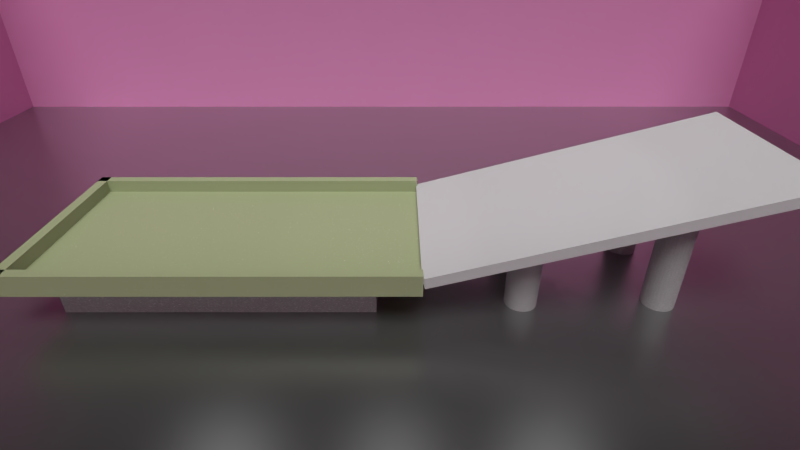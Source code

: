 # Source: ramp_scene.blend  (saved by Blender 2.79.7; exported with 4.5.12 LTS)
import bpy
from mathutils import Matrix  # noqa: F401  (used for matrix-valued properties, if any)

bpy.ops.wm.read_factory_settings(use_empty=True)
scene = bpy.context.scene
scene.name = 'Scene'

# ---- collections
col_collection_1 = bpy.data.collections.new('Collection 1'); scene.collection.children.link(col_collection_1)

# ---- images (referenced by path relative to the original .blend; pixels are not part of the script)
import os
ASSET_DIR = os.environ.get("B2B_ASSET_DIR", "")  # directory of the original .blend (textures are referenced by path, not embedded)
HERE = os.path.dirname(os.path.abspath(__file__))  # packed textures are extracted next to this script under _unpacked/

def load_image(name, relpath, width, height, colorspace="sRGB"):
    """Load a texture the original file referenced (path relative to the .blend, or extracted next to this script)."""
    p = next((c for c in (os.path.join(HERE, relpath), os.path.join(ASSET_DIR, relpath)) if relpath and os.path.exists(c)), "")
    if p:
        img = bpy.data.images.load(p, check_existing=True)
        img.name = name
    else:  # same state as the original file: an image datablock whose file is absent (Cycles renders it pink)
        img = bpy.data.images.new(name, width, height)
        img.source = "FILE"
        img.filepath = "//" + (relpath or name)
    img.colorspace_settings.name = colorspace
    return img
img_plasterwhite0147_1_s_jpg_001 = load_image('PlasterWhite0147_1_S.jpg.001', 'PlasterWhite0147_1_S.jpg', 1024, 1024, 'sRGB')
img_plasterwhite0147_1_s_jpg_000 = load_image('PlasterWhite0147_1_S.jpg.000', 'PlasterWhite0147_1_S.jpg', 1024, 1024, 'sRGB')
img_plasterwhite0147_1_s_jpg_002 = load_image('PlasterWhite0147_1_S.jpg.002', 'PlasterWhite0147_1_S.jpg', 1024, 1024, 'sRGB')
img_plasterwhite0147_1_s_jpg_004 = load_image('PlasterWhite0147_1_S.jpg.004', 'PlasterWhite0147_1_S.jpg', 1024, 1024, 'sRGB')

# ---- materials (node trees are filled in below, after node groups)
mat_material_001 = bpy.data.materials.new('Material.001')
mat_material_001.alpha_threshold = 0.0
mat_material_001.roughness = 0.5
mat_material_002 = bpy.data.materials.new('Material.002')
mat_material_002.alpha_threshold = 0.0
mat_material_002.roughness = 0.5
mat_material_003 = bpy.data.materials.new('Material.003')
mat_material_003.alpha_threshold = 0.0
mat_material_003.roughness = 0.5
mat_smoothmetal = bpy.data.materials.new('SmoothMetal')
mat_smoothmetal.alpha_threshold = 0.0
mat_smoothmetal.preview_render_type = 'CUBE'
mat_smoothmetal.roughness = 0.5
mat_wall = bpy.data.materials.new('Wall')
mat_wall.alpha_threshold = 0.0
mat_wall.roughness = 0.5
mat_material_004 = bpy.data.materials.new('Material.004')
mat_material_004.alpha_threshold = 0.0
mat_material_004.roughness = 0.5
mat_material_005 = bpy.data.materials.new('Material.005')
mat_material_005.alpha_threshold = 0.0
mat_material_005.roughness = 0.5
mat_material_007 = bpy.data.materials.new('Material.007')
mat_material_007.alpha_threshold = 0.0
mat_material_007.roughness = 0.5
mat_material_008 = bpy.data.materials.new('Material.008')
mat_material_008.alpha_threshold = 0.0
mat_material_008.roughness = 0.5
mat_wall_001 = bpy.data.materials.new('Wall.001')
mat_wall_001.alpha_threshold = 0.0
mat_wall_001.roughness = 0.5
mat_wall_002 = bpy.data.materials.new('Wall.002')
mat_wall_002.alpha_threshold = 0.0
mat_wall_002.roughness = 0.5
mat_wall_004 = bpy.data.materials.new('Wall.004')
mat_wall_004.alpha_threshold = 0.0
mat_wall_004.roughness = 0.5

# ---- material node trees
mat_material_001.use_nodes = True; mat_material_001.node_tree.nodes.clear()
_N = mat_material_001.node_tree.nodes; _L = mat_material_001.node_tree.links
n0 = _N.new('ShaderNodeBsdfAnisotropic'); n0.name = 'Glossy BSDF'; n0.location = (-84, 235)
n0.distribution = 'GGX'
n0.inputs[1].default_value = 0.3162
n1 = _N.new('ShaderNodeMixShader'); n1.name = 'Mix Shader'; n1.location = (271, 438)
n1.inputs[0].default_value = 0.191
n2 = _N.new('ShaderNodeBsdfDiffuse'); n2.name = 'Diffuse BSDF'; n2.location = (-87, 411)
n2.inputs[0].default_value = (0.8927, 1.0, 0.579, 1.0)
n2.inputs[1].default_value = 0.567
n3 = _N.new('ShaderNodeTexVoronoi'); n3.name = 'Voronoi Texture'; n3.location = (-182, 753)
n3.inputs[2].default_value = 300.0
n4 = _N.new('ShaderNodeBsdfDiffuse'); n4.name = 'Diffuse BSDF.001'; n4.location = (271, 674)
n5 = _N.new('ShaderNodeOutputMaterial'); n5.name = 'Material Output'; n5.location = (707, 685)
n6 = _N.new('ShaderNodeGamma'); n6.name = 'Gamma'; n6.location = (58, 753)
n6.inputs[1].default_value = 8.0
n7 = _N.new('ShaderNodeDisplacement'); n7.name = 'Displacement'; n7.location = (489, 679)
n7.inputs[1].default_value = 0.0
n7.inputs[2].default_value = 0.1
n8 = _N.new('ShaderNodeMixShader'); n8.name = 'Mix Shader.001'; n8.location = (600, 420)
n9 = _N.new('ShaderNodeTexCoord'); n9.name = 'Texture Coordinate'; n9.location = (-480, 700)
n10 = _N.new('ShaderNodeMath'); n10.name = 'Math'; n10.location = (0, 0)
n10.operation = 'MULTIPLY'
_L.new(n2.outputs[0], n1.inputs[1])
_L.new(n0.outputs[0], n1.inputs[2])
_L.new(n1.outputs[0], n8.inputs[2])
_L.new(n9.outputs[3], n3.inputs[0])
_L.new(n6.outputs[0], n4.inputs[0])
_L.new(n4.outputs[0], n8.inputs[1])
_L.new(n8.outputs[0], n5.inputs[0])
_L.new(n4.outputs[0], n7.inputs[0])
_L.new(n7.outputs[0], n5.inputs[2])
_L.new(n10.outputs[0], n6.inputs[0])
_L.new(n3.outputs[0], n10.inputs[0])
_L.new(n3.outputs[0], n10.inputs[1])
n5.is_active_output = True
mat_material_002.use_nodes = True; mat_material_002.node_tree.nodes.clear()
_N = mat_material_002.node_tree.nodes; _L = mat_material_002.node_tree.links
n0 = _N.new('ShaderNodeGamma'); n0.name = 'Gamma'; n0.location = (159, 600)
n0.inputs[1].default_value = 2.0
n1 = _N.new('ShaderNodeMixShader'); n1.name = 'Mix Shader'; n1.location = (462, 299)
n2 = _N.new('ShaderNodeOutputMaterial'); n2.name = 'Material Output'; n2.location = (654, 409)
n3 = _N.new('ShaderNodeBsdfDiffuse'); n3.name = 'Diffuse BSDF'; n3.location = (164, 225)
n4 = _N.new('ShaderNodeTexVoronoi'); n4.name = 'Voronoi Texture'; n4.location = (-51, 605)
n4.inputs[2].default_value = 100.0
n5 = _N.new('ShaderNodeTexCoord'); n5.name = 'Texture Coordinate'; n5.location = (-249, 611)
n6 = _N.new('ShaderNodeBsdfDiffuse'); n6.name = 'Diffuse BSDF.001'; n6.location = (333, 511)
n7 = _N.new('ShaderNodeDisplacement'); n7.name = 'Displacement'; n7.location = (494, 460)
n7.inputs[1].default_value = 0.0
n7.inputs[2].default_value = 0.1
n8 = _N.new('ShaderNodeMath'); n8.name = 'Math'; n8.location = (0, 0)
n8.operation = 'MULTIPLY'
_L.new(n3.outputs[0], n1.inputs[2])
_L.new(n6.outputs[0], n1.inputs[1])
_L.new(n0.outputs[0], n6.inputs[0])
_L.new(n5.outputs[3], n4.inputs[0])
_L.new(n1.outputs[0], n2.inputs[0])
_L.new(n6.outputs[0], n7.inputs[0])
_L.new(n7.outputs[0], n2.inputs[2])
_L.new(n8.outputs[0], n0.inputs[0])
_L.new(n4.outputs[0], n8.inputs[0])
_L.new(n4.outputs[0], n8.inputs[1])
n2.is_active_output = True
mat_material_003.use_nodes = True; mat_material_003.node_tree.nodes.clear()
_N = mat_material_003.node_tree.nodes; _L = mat_material_003.node_tree.links
n0 = _N.new('ShaderNodeOutputMaterial'); n0.name = 'Material Output'; n0.location = (300, 300)
n1 = _N.new('ShaderNodeMixShader'); n1.name = 'Mix Shader'; n1.location = (149, 416)
n1.inputs[0].default_value = 0.8091
n2 = _N.new('ShaderNodeBsdfDiffuse'); n2.name = 'Diffuse BSDF'; n2.location = (-84, 241)
n3 = _N.new('ShaderNodeBsdfGlass'); n3.name = 'Glass BSDF'; n3.location = (-123, 540)
n3.distribution = 'GGX'
n3.inputs[2].default_value = 1.45
_L.new(n3.outputs[0], n1.inputs[1])
_L.new(n2.outputs[0], n1.inputs[2])
_L.new(n1.outputs[0], n0.inputs[0])
n0.is_active_output = True
mat_smoothmetal.use_nodes = True; mat_smoothmetal.node_tree.nodes.clear()
_N = mat_smoothmetal.node_tree.nodes; _L = mat_smoothmetal.node_tree.links
n0 = _N.new('ShaderNodeOutputMaterial'); n0.name = 'Material Output'; n0.location = (-741, 57)
n1 = _N.new('ShaderNodeMixShader'); n1.name = 'Mix Shader'; n1.location = (-990, 51)
n2 = _N.new('ShaderNodeLayerWeight'); n2.name = 'Layer Weight'; n2.location = (-1385, 274)
n3 = _N.new('ShaderNodeMath'); n3.name = 'Math'; n3.location = (-1192, 229)
n3.operation = 'MULTIPLY'
n3.inputs[1].default_value = 0.9
n4 = _N.new('ShaderNodeBsdfAnisotropic'); n4.name = 'Glossy BSDF'; n4.location = (-1196, -108)
n4.distribution = 'BECKMANN'
n4.inputs[1].default_value = 0.3162
n5 = _N.new('ShaderNodeBsdfDiffuse'); n5.name = 'Diffuse BSDF'; n5.location = (-1198, 45)
n5.inputs[0].default_value = (0.09062, 0.09062, 0.09062, 1.0)
_L.new(n1.outputs[0], n0.inputs[0])
_L.new(n2.outputs[1], n3.inputs[0])
_L.new(n3.outputs[0], n1.inputs[0])
_L.new(n4.outputs[0], n1.inputs[2])
_L.new(n5.outputs[0], n1.inputs[1])
n0.is_active_output = True
mat_wall.use_nodes = True; mat_wall.node_tree.nodes.clear()
_N = mat_wall.node_tree.nodes; _L = mat_wall.node_tree.links
n0 = _N.new('ShaderNodeOutputMaterial'); n0.name = 'Material Output'; n0.location = (376, 300)
n1 = _N.new('ShaderNodeMixShader'); n1.name = 'Mix Shader'; n1.location = (190, 308)
n1.inputs[0].default_value = 0.9
n2 = _N.new('ShaderNodeBsdfAnisotropic'); n2.name = 'Glossy BSDF'; n2.location = (-74, 387)
n2.distribution = 'GGX'
n2.inputs[1].default_value = 0.5477
n3 = _N.new('ShaderNodeBsdfDiffuse'); n3.name = 'Diffuse BSDF'; n3.location = (-33, 194)
n4 = _N.new('ShaderNodeMix'); n4.name = 'Mix'; n4.location = (189, 148)
n4.data_type = 'RGBA'
n4.blend_type = 'MULTIPLY'
n4.inputs[0].default_value = 0.2
n5 = _N.new('ShaderNodeTexCoord'); n5.name = 'Texture Coordinate'; n5.location = (-670, 240)
n6 = _N.new('ShaderNodeMix'); n6.name = 'Mix.001'; n6.location = (-253, 211)
n6.data_type = 'RGBA'
n6.inputs[7].default_value = (0.6396, 0.5558, 0.1414, 1.0)
n7 = _N.new('ShaderNodeTexImage'); n7.name = 'Image Texture'; n7.location = (-473, 248)
n7.width = 140
n7.image = img_plasterwhite0147_1_s_jpg_001
n8 = _N.new('ShaderNodeDisplacement'); n8.name = 'Displacement'; n8.location = (283, 224)
n8.inputs[1].default_value = 0.0
n8.inputs[2].default_value = 0.1
_L.new(n1.outputs[0], n0.inputs[0])
_L.new(n3.outputs[0], n1.inputs[2])
_L.new(n2.outputs[0], n1.inputs[1])
_L.new(n7.outputs[0], n6.inputs[6])
_L.new(n5.outputs[0], n7.inputs[0])
_L.new(n3.outputs[0], n4.inputs[6])
_L.new(n6.outputs[2], n3.inputs[0])
_L.new(n4.outputs[2], n8.inputs[0])
_L.new(n8.outputs[0], n0.inputs[2])
n0.is_active_output = True
mat_material_004.use_nodes = True; mat_material_004.node_tree.nodes.clear()
_N = mat_material_004.node_tree.nodes; _L = mat_material_004.node_tree.links
n0 = _N.new('ShaderNodeGamma'); n0.name = 'Gamma'; n0.location = (159, 600)
n0.inputs[1].default_value = 2.0
n1 = _N.new('ShaderNodeBsdfDiffuse'); n1.name = 'Diffuse BSDF.001'; n1.location = (333, 511)
n2 = _N.new('ShaderNodeMixShader'); n2.name = 'Mix Shader'; n2.location = (462, 299)
n3 = _N.new('ShaderNodeOutputMaterial'); n3.name = 'Material Output'; n3.location = (654, 409)
n4 = _N.new('ShaderNodeBsdfDiffuse'); n4.name = 'Diffuse BSDF'; n4.location = (164, 225)
n5 = _N.new('ShaderNodeTexVoronoi'); n5.name = 'Voronoi Texture'; n5.location = (-51, 605)
n5.inputs[2].default_value = 100.0
n6 = _N.new('ShaderNodeTexCoord'); n6.name = 'Texture Coordinate'; n6.location = (-249, 611)
n7 = _N.new('ShaderNodeDisplacement'); n7.name = 'Displacement'; n7.location = (494, 460)
n7.inputs[1].default_value = 0.0
n7.inputs[2].default_value = 0.1
n8 = _N.new('ShaderNodeMath'); n8.name = 'Math'; n8.location = (0, 0)
n8.operation = 'MULTIPLY'
_L.new(n4.outputs[0], n2.inputs[2])
_L.new(n1.outputs[0], n2.inputs[1])
_L.new(n0.outputs[0], n1.inputs[0])
_L.new(n6.outputs[3], n5.inputs[0])
_L.new(n2.outputs[0], n3.inputs[0])
_L.new(n1.outputs[0], n7.inputs[0])
_L.new(n7.outputs[0], n3.inputs[2])
_L.new(n8.outputs[0], n0.inputs[0])
_L.new(n5.outputs[0], n8.inputs[0])
_L.new(n5.outputs[0], n8.inputs[1])
n3.is_active_output = True
mat_material_005.use_nodes = True; mat_material_005.node_tree.nodes.clear()
_N = mat_material_005.node_tree.nodes; _L = mat_material_005.node_tree.links
n0 = _N.new('ShaderNodeGamma'); n0.name = 'Gamma'; n0.location = (159, 600)
n0.inputs[1].default_value = 2.0
n1 = _N.new('ShaderNodeBsdfDiffuse'); n1.name = 'Diffuse BSDF.001'; n1.location = (333, 511)
n2 = _N.new('ShaderNodeMixShader'); n2.name = 'Mix Shader'; n2.location = (462, 299)
n3 = _N.new('ShaderNodeOutputMaterial'); n3.name = 'Material Output'; n3.location = (654, 409)
n4 = _N.new('ShaderNodeBsdfDiffuse'); n4.name = 'Diffuse BSDF'; n4.location = (164, 225)
n5 = _N.new('ShaderNodeTexVoronoi'); n5.name = 'Voronoi Texture'; n5.location = (-51, 605)
n5.inputs[2].default_value = 100.0
n6 = _N.new('ShaderNodeTexCoord'); n6.name = 'Texture Coordinate'; n6.location = (-249, 611)
n7 = _N.new('ShaderNodeDisplacement'); n7.name = 'Displacement'; n7.location = (494, 460)
n7.inputs[1].default_value = 0.0
n7.inputs[2].default_value = 0.1
n8 = _N.new('ShaderNodeMath'); n8.name = 'Math'; n8.location = (0, 0)
n8.operation = 'MULTIPLY'
_L.new(n4.outputs[0], n2.inputs[2])
_L.new(n1.outputs[0], n2.inputs[1])
_L.new(n0.outputs[0], n1.inputs[0])
_L.new(n6.outputs[3], n5.inputs[0])
_L.new(n2.outputs[0], n3.inputs[0])
_L.new(n1.outputs[0], n7.inputs[0])
_L.new(n7.outputs[0], n3.inputs[2])
_L.new(n8.outputs[0], n0.inputs[0])
_L.new(n5.outputs[0], n8.inputs[0])
_L.new(n5.outputs[0], n8.inputs[1])
n3.is_active_output = True
mat_material_007.use_nodes = True; mat_material_007.node_tree.nodes.clear()
_N = mat_material_007.node_tree.nodes; _L = mat_material_007.node_tree.links
n0 = _N.new('ShaderNodeBsdfAnisotropic'); n0.name = 'Glossy BSDF'; n0.location = (-84, 235)
n0.distribution = 'GGX'
n0.inputs[1].default_value = 0.3162
n1 = _N.new('ShaderNodeTexCoord'); n1.name = 'Texture Coordinate'; n1.location = (-432, 784)
n2 = _N.new('ShaderNodeMixShader'); n2.name = 'Mix Shader'; n2.location = (271, 438)
n2.inputs[0].default_value = 0.191
n3 = _N.new('ShaderNodeBsdfDiffuse'); n3.name = 'Diffuse BSDF'; n3.location = (-87, 411)
n3.inputs[0].default_value = (0.8927, 1.0, 0.579, 1.0)
n3.inputs[1].default_value = 0.567
n4 = _N.new('ShaderNodeTexVoronoi'); n4.name = 'Voronoi Texture'; n4.location = (-182, 753)
n4.inputs[2].default_value = 300.0
n5 = _N.new('ShaderNodeMixShader'); n5.name = 'Mix Shader.001'; n5.location = (515, 619)
n6 = _N.new('ShaderNodeBsdfDiffuse'); n6.name = 'Diffuse BSDF.001'; n6.location = (271, 674)
n7 = _N.new('ShaderNodeOutputMaterial'); n7.name = 'Material Output'; n7.location = (707, 685)
n8 = _N.new('ShaderNodeGamma'); n8.name = 'Gamma'; n8.location = (58, 753)
n8.inputs[1].default_value = 8.0
n9 = _N.new('ShaderNodeDisplacement'); n9.name = 'Displacement'; n9.location = (489, 679)
n9.inputs[1].default_value = 0.0
n9.inputs[2].default_value = 0.1
n10 = _N.new('ShaderNodeMath'); n10.name = 'Math'; n10.location = (0, 0)
n10.operation = 'MULTIPLY'
_L.new(n3.outputs[0], n2.inputs[1])
_L.new(n0.outputs[0], n2.inputs[2])
_L.new(n2.outputs[0], n5.inputs[2])
_L.new(n1.outputs[3], n4.inputs[0])
_L.new(n8.outputs[0], n6.inputs[0])
_L.new(n6.outputs[0], n5.inputs[1])
_L.new(n5.outputs[0], n7.inputs[0])
_L.new(n6.outputs[0], n9.inputs[0])
_L.new(n9.outputs[0], n7.inputs[2])
_L.new(n10.outputs[0], n8.inputs[0])
_L.new(n4.outputs[0], n10.inputs[0])
_L.new(n4.outputs[0], n10.inputs[1])
n7.is_active_output = True
mat_material_008.use_nodes = True; mat_material_008.node_tree.nodes.clear()
_N = mat_material_008.node_tree.nodes; _L = mat_material_008.node_tree.links
n0 = _N.new('ShaderNodeBsdfAnisotropic'); n0.name = 'Glossy BSDF'; n0.location = (-84, 235)
n0.distribution = 'GGX'
n0.inputs[1].default_value = 0.3162
n1 = _N.new('ShaderNodeTexCoord'); n1.name = 'Texture Coordinate'; n1.location = (-432, 784)
n2 = _N.new('ShaderNodeMixShader'); n2.name = 'Mix Shader'; n2.location = (271, 438)
n2.inputs[0].default_value = 0.191
n3 = _N.new('ShaderNodeBsdfDiffuse'); n3.name = 'Diffuse BSDF'; n3.location = (-87, 411)
n3.inputs[0].default_value = (0.8927, 1.0, 0.579, 1.0)
n3.inputs[1].default_value = 0.567
n4 = _N.new('ShaderNodeTexVoronoi'); n4.name = 'Voronoi Texture'; n4.location = (-182, 753)
n4.inputs[2].default_value = 300.0
n5 = _N.new('ShaderNodeMixShader'); n5.name = 'Mix Shader.001'; n5.location = (515, 619)
n6 = _N.new('ShaderNodeBsdfDiffuse'); n6.name = 'Diffuse BSDF.001'; n6.location = (271, 674)
n7 = _N.new('ShaderNodeOutputMaterial'); n7.name = 'Material Output'; n7.location = (707, 685)
n8 = _N.new('ShaderNodeGamma'); n8.name = 'Gamma'; n8.location = (58, 753)
n8.inputs[1].default_value = 8.0
n9 = _N.new('ShaderNodeDisplacement'); n9.name = 'Displacement'; n9.location = (489, 679)
n9.inputs[1].default_value = 0.0
n9.inputs[2].default_value = 0.1
n10 = _N.new('ShaderNodeMath'); n10.name = 'Math'; n10.location = (0, 0)
n10.operation = 'MULTIPLY'
_L.new(n3.outputs[0], n2.inputs[1])
_L.new(n0.outputs[0], n2.inputs[2])
_L.new(n2.outputs[0], n5.inputs[2])
_L.new(n1.outputs[3], n4.inputs[0])
_L.new(n8.outputs[0], n6.inputs[0])
_L.new(n6.outputs[0], n5.inputs[1])
_L.new(n5.outputs[0], n7.inputs[0])
_L.new(n6.outputs[0], n9.inputs[0])
_L.new(n9.outputs[0], n7.inputs[2])
_L.new(n10.outputs[0], n8.inputs[0])
_L.new(n4.outputs[0], n10.inputs[0])
_L.new(n4.outputs[0], n10.inputs[1])
n7.is_active_output = True
mat_wall_001.use_nodes = True; mat_wall_001.node_tree.nodes.clear()
_N = mat_wall_001.node_tree.nodes; _L = mat_wall_001.node_tree.links
n0 = _N.new('ShaderNodeOutputMaterial'); n0.name = 'Material Output'; n0.location = (376, 300)
n1 = _N.new('ShaderNodeMixShader'); n1.name = 'Mix Shader'; n1.location = (190, 308)
n1.inputs[0].default_value = 0.9
n2 = _N.new('ShaderNodeBsdfAnisotropic'); n2.name = 'Glossy BSDF'; n2.location = (-74, 387)
n2.distribution = 'GGX'
n2.inputs[1].default_value = 0.5477
n3 = _N.new('ShaderNodeBsdfDiffuse'); n3.name = 'Diffuse BSDF'; n3.location = (-33, 194)
n4 = _N.new('ShaderNodeMix'); n4.name = 'Mix'; n4.location = (189, 148)
n4.data_type = 'RGBA'
n4.blend_type = 'MULTIPLY'
n4.inputs[0].default_value = 0.2
n5 = _N.new('ShaderNodeTexCoord'); n5.name = 'Texture Coordinate'; n5.location = (-670, 240)
n6 = _N.new('ShaderNodeMix'); n6.name = 'Mix.001'; n6.location = (-253, 211)
n6.data_type = 'RGBA'
n6.inputs[7].default_value = (0.6396, 0.5558, 0.1414, 1.0)
n7 = _N.new('ShaderNodeTexImage'); n7.name = 'Image Texture'; n7.location = (-473, 248)
n7.width = 140
n7.image = img_plasterwhite0147_1_s_jpg_000
n8 = _N.new('ShaderNodeDisplacement'); n8.name = 'Displacement'; n8.location = (283, 224)
n8.inputs[1].default_value = 0.0
n8.inputs[2].default_value = 0.1
_L.new(n1.outputs[0], n0.inputs[0])
_L.new(n3.outputs[0], n1.inputs[2])
_L.new(n2.outputs[0], n1.inputs[1])
_L.new(n7.outputs[0], n6.inputs[6])
_L.new(n5.outputs[0], n7.inputs[0])
_L.new(n3.outputs[0], n4.inputs[6])
_L.new(n6.outputs[2], n3.inputs[0])
_L.new(n4.outputs[2], n8.inputs[0])
_L.new(n8.outputs[0], n0.inputs[2])
n0.is_active_output = True
mat_wall_002.use_nodes = True; mat_wall_002.node_tree.nodes.clear()
_N = mat_wall_002.node_tree.nodes; _L = mat_wall_002.node_tree.links
n0 = _N.new('ShaderNodeOutputMaterial'); n0.name = 'Material Output'; n0.location = (376, 300)
n1 = _N.new('ShaderNodeMixShader'); n1.name = 'Mix Shader'; n1.location = (190, 308)
n1.inputs[0].default_value = 0.9
n2 = _N.new('ShaderNodeBsdfAnisotropic'); n2.name = 'Glossy BSDF'; n2.location = (-74, 387)
n2.distribution = 'GGX'
n2.inputs[1].default_value = 0.5477
n3 = _N.new('ShaderNodeBsdfDiffuse'); n3.name = 'Diffuse BSDF'; n3.location = (-33, 194)
n4 = _N.new('ShaderNodeMix'); n4.name = 'Mix'; n4.location = (189, 148)
n4.data_type = 'RGBA'
n4.blend_type = 'MULTIPLY'
n4.inputs[0].default_value = 0.2
n5 = _N.new('ShaderNodeTexCoord'); n5.name = 'Texture Coordinate'; n5.location = (-670, 240)
n6 = _N.new('ShaderNodeMix'); n6.name = 'Mix.001'; n6.location = (-253, 211)
n6.data_type = 'RGBA'
n6.inputs[7].default_value = (0.6396, 0.5558, 0.1414, 1.0)
n7 = _N.new('ShaderNodeTexImage'); n7.name = 'Image Texture'; n7.location = (-473, 248)
n7.width = 140
n7.image = img_plasterwhite0147_1_s_jpg_002
n8 = _N.new('ShaderNodeDisplacement'); n8.name = 'Displacement'; n8.location = (283, 224)
n8.inputs[1].default_value = 0.0
n8.inputs[2].default_value = 0.1
_L.new(n1.outputs[0], n0.inputs[0])
_L.new(n3.outputs[0], n1.inputs[2])
_L.new(n2.outputs[0], n1.inputs[1])
_L.new(n7.outputs[0], n6.inputs[6])
_L.new(n5.outputs[0], n7.inputs[0])
_L.new(n3.outputs[0], n4.inputs[6])
_L.new(n6.outputs[2], n3.inputs[0])
_L.new(n4.outputs[2], n8.inputs[0])
_L.new(n8.outputs[0], n0.inputs[2])
n0.is_active_output = True
mat_wall_004.use_nodes = True; mat_wall_004.node_tree.nodes.clear()
_N = mat_wall_004.node_tree.nodes; _L = mat_wall_004.node_tree.links
n0 = _N.new('ShaderNodeOutputMaterial'); n0.name = 'Material Output'; n0.location = (376, 300)
n1 = _N.new('ShaderNodeMixShader'); n1.name = 'Mix Shader'; n1.location = (190, 308)
n1.inputs[0].default_value = 0.9
n2 = _N.new('ShaderNodeBsdfAnisotropic'); n2.name = 'Glossy BSDF'; n2.location = (-74, 387)
n2.distribution = 'GGX'
n2.inputs[1].default_value = 0.5477
n3 = _N.new('ShaderNodeBsdfDiffuse'); n3.name = 'Diffuse BSDF'; n3.location = (-33, 194)
n4 = _N.new('ShaderNodeMix'); n4.name = 'Mix'; n4.location = (189, 148)
n4.data_type = 'RGBA'
n4.blend_type = 'MULTIPLY'
n4.inputs[0].default_value = 0.2
n5 = _N.new('ShaderNodeTexCoord'); n5.name = 'Texture Coordinate'; n5.location = (-670, 240)
n6 = _N.new('ShaderNodeMix'); n6.name = 'Mix.001'; n6.location = (-253, 211)
n6.data_type = 'RGBA'
n6.inputs[7].default_value = (0.6396, 0.5558, 0.1414, 1.0)
n7 = _N.new('ShaderNodeTexImage'); n7.name = 'Image Texture'; n7.location = (-473, 248)
n7.width = 140
n7.image = img_plasterwhite0147_1_s_jpg_004
n8 = _N.new('ShaderNodeDisplacement'); n8.name = 'Displacement'; n8.location = (283, 224)
n8.inputs[1].default_value = 0.0
n8.inputs[2].default_value = 0.1
_L.new(n1.outputs[0], n0.inputs[0])
_L.new(n3.outputs[0], n1.inputs[2])
_L.new(n2.outputs[0], n1.inputs[1])
_L.new(n7.outputs[0], n6.inputs[6])
_L.new(n5.outputs[0], n7.inputs[0])
_L.new(n3.outputs[0], n4.inputs[6])
_L.new(n6.outputs[2], n3.inputs[0])
_L.new(n4.outputs[2], n8.inputs[0])
_L.new(n8.outputs[0], n0.inputs[2])
n0.is_active_output = True

# ---- world
world_world = bpy.data.worlds.new('World'); scene.world = world_world
world_world.color = (0.05088, 0.05088, 0.05088)
world_world.use_sun_shadow = False
world_world.sun_shadow_jitter_overblur = 0.0
world_world.cycles.sampling_method = 'NONE'
world_world.cycles.sample_map_resolution = 256

# ---- cameras
cam_camera = bpy.data.cameras.new('Camera')
cam_camera.clip_end = 300.0
cam_camera.lens = 20.85
cam_camera.sensor_width = 32.0
cam_camera.sensor_height = 18.0
cam_camera.ortho_scale = 7.314
cam_camera.lens_unit = 'FOV'
cam_camera.dof.focus_distance = 0.0

# ---- lights
light_lamp_1 = bpy.data.lights.new('lamp.1', 'SPOT')
light_lamp_1.transmission_factor = 0.0
light_lamp_1.energy = 2000.0
light_lamp_1.shadow_buffer_clip_start = 0.5
light_lamp_1.shadow_soft_size = 0.3
light_lamp_1.shadow_maximum_resolution = 0.006
light_lamp_1.use_absolute_resolution = True
light_lamp_1.spot_size = 1.571
light_sun = bpy.data.lights.new('Sun', 'SUN')
light_sun.transmission_factor = 0.0
light_sun.angle = 0.5829
light_sun.energy = 2.0
light_sun.shadow_buffer_clip_start = 0.5
light_sun.shadow_soft_size = 0.3
light_sun.shadow_cascade_max_distance = 1000.0
light_sun_002 = bpy.data.lights.new('Sun.002', 'SPOT')
light_sun_002.transmission_factor = 0.0
light_sun_002.energy = 2000.0
light_sun_002.shadow_buffer_clip_start = 0.5
light_sun_002.shadow_soft_size = 0.3
light_sun_002.shadow_maximum_resolution = 0.006
light_sun_002.use_absolute_resolution = True
light_sun_002.spot_size = 1.571
light_sun_003 = bpy.data.lights.new('Sun.003', 'SPOT')
light_sun_003.transmission_factor = 0.0
light_sun_003.energy = 2000.0
light_sun_003.shadow_buffer_clip_start = 0.5
light_sun_003.shadow_soft_size = 0.3
light_sun_003.shadow_maximum_resolution = 0.006
light_sun_003.use_absolute_resolution = True
light_sun_003.spot_size = 1.571
light_sun_003.cycles.use_multiple_importance_sampling = False

# ---- meshes
me_cube_010 = bpy.data.meshes.new('Cube.010')
me_cube_010.from_pydata([(-1.0, -1.0, -1.0), (-1.0, -1.0, 1.0), (-1.0, 1.0, -1.0), (-1.0, 1.0, 1.0), (1.0, -1.0, -1.0), (1.0, -1.0, 1.0), (1.0, 1.0, -1.0), (1.0, 1.0, 1.0)], [], [(0, 1, 3, 2), (2, 3, 7, 6), (6, 7, 5, 4), (4, 5, 1, 0), (2, 6, 4, 0), (7, 3, 1, 5)])
me_cube_010.materials.append(mat_material_001)
me_cube_010.use_remesh_preserve_volume = False
me_cube_010.use_remesh_preserve_attributes = False
me_cube_010.use_mirror_vertex_groups = False
me_cube_010.update()
me_cylinder = bpy.data.meshes.new('Cylinder')
me_cylinder.from_pydata([(0.0, 1.0, -1.0), (0.0, 1.0, 1.0), (0.1951, 0.9808, -1.0), (0.1951, 0.9808, 1.0), (0.3827, 0.9239, -1.0), (0.3827, 0.9239, 1.0), (0.5556, 0.8315, -1.0), (0.5556, 0.8315, 1.0), (0.7071, 0.7071, -1.0), (0.7071, 0.7071, 1.0), (0.8315, 0.5556, -1.0), (0.8315, 0.5556, 1.0), (0.9239, 0.3827, -1.0), (0.9239, 0.3827, 1.0), (0.9808, 0.1951, -1.0), (0.9808, 0.1951, 1.0), (1.0, 7.55e-08, -1.0), (1.0, 7.55e-08, 1.0), (0.9808, -0.1951, -1.0), (0.9808, -0.1951, 1.0), (0.9239, -0.3827, -1.0), (0.9239, -0.3827, 1.0), (0.8315, -0.5556, -1.0), (0.8315, -0.5556, 1.0), (0.7071, -0.7071, -1.0), (0.7071, -0.7071, 1.0), (0.5556, -0.8315, -1.0), (0.5556, -0.8315, 1.0), (0.3827, -0.9239, -1.0), (0.3827, -0.9239, 1.0), (0.1951, -0.9808, -1.0), (0.1951, -0.9808, 1.0), (-3.258e-07, -1.0, -1.0), (-3.258e-07, -1.0, 1.0), (-0.1951, -0.9808, -1.0), (-0.1951, -0.9808, 1.0), (-0.3827, -0.9239, -1.0), (-0.3827, -0.9239, 1.0), (-0.5556, -0.8315, -1.0), (-0.5556, -0.8315, 1.0), (-0.7071, -0.7071, -1.0), (-0.7071, -0.7071, 1.0), (-0.8315, -0.5556, -1.0), (-0.8315, -0.5556, 1.0), (-0.9239, -0.3827, -1.0), (-0.9239, -0.3827, 1.0), (-0.9808, -0.1951, -1.0), (-0.9808, -0.1951, 1.0), (-1.0, 9.656e-07, -1.0), (-1.0, 9.656e-07, 1.0), (-0.9808, 0.1951, -1.0), (-0.9808, 0.1951, 1.0), (-0.9239, 0.3827, -1.0), (-0.9239, 0.3827, 1.0), (-0.8315, 0.5556, -1.0), (-0.8315, 0.5556, 1.0), (-0.7071, 0.7071, -1.0), (-0.7071, 0.7071, 1.0), (-0.5556, 0.8315, -1.0), (-0.5556, 0.8315, 1.0), (-0.3827, 0.9239, -1.0), (-0.3827, 0.9239, 1.0), (-0.1951, 0.9808, -1.0), (-0.1951, 0.9808, 1.0)], [], [(0, 1, 3, 2), (2, 3, 5, 4), (4, 5, 7, 6), (6, 7, 9, 8), (8, 9, 11, 10), (10, 11, 13, 12), (12, 13, 15, 14), (14, 15, 17, 16), (16, 17, 19, 18), (18, 19, 21, 20), (20, 21, 23, 22), (22, 23, 25, 24), (24, 25, 27, 26), (26, 27, 29, 28), (28, 29, 31, 30), (30, 31, 33, 32), (32, 33, 35, 34), (34, 35, 37, 36), (36, 37, 39, 38), (38, 39, 41, 40), (40, 41, 43, 42), (42, 43, 45, 44), (44, 45, 47, 46), (46, 47, 49, 48), (48, 49, 51, 50), (50, 51, 53, 52), (52, 53, 55, 54), (54, 55, 57, 56), (56, 57, 59, 58), (58, 59, 61, 60), (3, 1, 63, 61, 59, 57, 55, 53, 51, 49, 47, 45, 43, 41, 39, 37, 35, 33, 31, 29, 27, 25, 23, 21, 19, 17, 15, 13, 11, 9, 7, 5), (60, 61, 63, 62), (62, 63, 1, 0), (0, 2, 4, 6, 8, 10, 12, 14, 16, 18, 20, 22, 24, 26, 28, 30, 32, 34, 36, 38, 40, 42, 44, 46, 48, 50, 52, 54, 56, 58, 60, 62)])
me_cylinder.materials.append(mat_material_002)
me_cylinder.use_remesh_preserve_volume = False
me_cylinder.use_remesh_preserve_attributes = False
me_cylinder.use_mirror_vertex_groups = False
me_cylinder.update()
me_cube_004 = bpy.data.meshes.new('Cube.004')
me_cube_004.from_pydata([(-1.0, -1.0, -1.0), (-1.0, -1.0, 1.0), (-1.0, 1.0, -1.0), (-1.0, 1.0, 1.0), (1.0, -1.0, -1.0), (1.0, -1.0, 1.0), (1.0, 1.0, -1.0), (1.0, 1.0, 1.0)], [], [(0, 1, 3, 2), (2, 3, 7, 6), (6, 7, 5, 4), (4, 5, 1, 0), (2, 6, 4, 0), (7, 3, 1, 5)])
me_cube_004.materials.append(mat_material_003)
me_cube_004.use_remesh_preserve_volume = False
me_cube_004.use_remesh_preserve_attributes = False
me_cube_004.use_mirror_vertex_groups = False
me_cube_004.update()
me_cube_002 = bpy.data.meshes.new('Cube.002')
me_cube_002.from_pydata([(-1.0, -1.0, -1.0), (-1.0, -1.0, 1.0), (-1.0, 1.0, -1.0), (-1.0, 1.0, 1.0), (1.0, -1.0, -1.0), (1.0, -1.0, 1.0), (1.0, 1.0, -1.0), (1.0, 1.0, 1.0)], [], [(0, 1, 3, 2), (2, 3, 7, 6), (6, 7, 5, 4), (4, 5, 1, 0), (2, 6, 4, 0), (7, 3, 1, 5)])
me_cube_002.materials.append(mat_material_002)
me_cube_002.use_remesh_preserve_volume = False
me_cube_002.use_remesh_preserve_attributes = False
me_cube_002.use_mirror_vertex_groups = False
me_cube_002.update()
me_cube = bpy.data.meshes.new('Cube')
me_cube.from_pydata([(-1.0, -1.0, -1.0), (-1.0, -1.0, 1.0), (-1.0, 1.0, -1.0), (-1.0, 1.0, 1.0), (1.0, -1.0, -1.0), (1.0, -1.0, 1.0), (1.0, 1.0, -1.0), (1.0, 1.0, 1.0)], [], [(0, 1, 3, 2), (2, 3, 7, 6), (6, 7, 5, 4), (4, 5, 1, 0), (2, 6, 4, 0), (7, 3, 1, 5)])
me_cube.materials.append(mat_material_001)
me_cube.use_remesh_preserve_volume = False
me_cube.use_remesh_preserve_attributes = False
me_cube.use_mirror_vertex_groups = False
me_cube.update()
me_cube_003 = bpy.data.meshes.new('Cube.003')
me_cube_003.from_pydata([(-1.0, -1.0, -1.0), (-1.0, -1.0, 1.0), (-1.0, 1.0, -1.0), (-1.0, 1.0, 1.0), (1.0, -1.0, -1.0), (1.0, -1.0, 1.0), (1.0, 1.0, -1.0), (1.0, 1.0, 1.0)], [], [(0, 1, 3, 2), (2, 3, 7, 6), (6, 7, 5, 4), (4, 5, 1, 0), (2, 6, 4, 0), (7, 3, 1, 5)])
me_cube_003.use_remesh_preserve_volume = False
me_cube_003.use_remesh_preserve_attributes = False
me_cube_003.use_mirror_vertex_groups = False
me_cube_003.update()
me_plane_004 = bpy.data.meshes.new('Plane.004')
me_plane_004.from_pydata([(-1.0, -1.0, 0.0), (1.0, -1.0, 0.0), (-1.0, 1.0, 0.0), (1.0, 1.0, 0.0)], [], [(0, 1, 3, 2)])
me_plane_004.materials.append(mat_smoothmetal)
me_plane_004.use_remesh_preserve_volume = False
me_plane_004.use_remesh_preserve_attributes = False
me_plane_004.use_mirror_vertex_groups = False
me_plane_004.update()
me_plane_001 = bpy.data.meshes.new('Plane.001')
me_plane_001.from_pydata([(-1.0, -1.0, 0.0), (1.0, -1.0, 0.0), (-1.0, 1.0, 0.0), (1.0, 1.0, 0.0)], [], [(0, 1, 3, 2)])
me_plane_001.materials.append(mat_wall)
me_plane_001.use_remesh_preserve_volume = False
me_plane_001.use_remesh_preserve_attributes = False
me_plane_001.use_mirror_vertex_groups = False
me_plane_001.update()
me_cylinder_001 = bpy.data.meshes.new('Cylinder.001')
me_cylinder_001.from_pydata([(0.0, 1.0, -1.0), (0.0, 1.0, 1.0), (0.1951, 0.9808, -1.0), (0.1951, 0.9808, 1.0), (0.3827, 0.9239, -1.0), (0.3827, 0.9239, 1.0), (0.5556, 0.8315, -1.0), (0.5556, 0.8315, 1.0), (0.7071, 0.7071, -1.0), (0.7071, 0.7071, 1.0), (0.8315, 0.5556, -1.0), (0.8315, 0.5556, 1.0), (0.9239, 0.3827, -1.0), (0.9239, 0.3827, 1.0), (0.9808, 0.1951, -1.0), (0.9808, 0.1951, 1.0), (1.0, 7.55e-08, -1.0), (1.0, 7.55e-08, 1.0), (0.9808, -0.1951, -1.0), (0.9808, -0.1951, 1.0), (0.9239, -0.3827, -1.0), (0.9239, -0.3827, 1.0), (0.8315, -0.5556, -1.0), (0.8315, -0.5556, 1.0), (0.7071, -0.7071, -1.0), (0.7071, -0.7071, 1.0), (0.5556, -0.8315, -1.0), (0.5556, -0.8315, 1.0), (0.3827, -0.9239, -1.0), (0.3827, -0.9239, 1.0), (0.1951, -0.9808, -1.0), (0.1951, -0.9808, 1.0), (-3.258e-07, -1.0, -1.0), (-3.258e-07, -1.0, 1.0), (-0.1951, -0.9808, -1.0), (-0.1951, -0.9808, 1.0), (-0.3827, -0.9239, -1.0), (-0.3827, -0.9239, 1.0), (-0.5556, -0.8315, -1.0), (-0.5556, -0.8315, 1.0), (-0.7071, -0.7071, -1.0), (-0.7071, -0.7071, 1.0), (-0.8315, -0.5556, -1.0), (-0.8315, -0.5556, 1.0), (-0.9239, -0.3827, -1.0), (-0.9239, -0.3827, 1.0), (-0.9808, -0.1951, -1.0), (-0.9808, -0.1951, 1.0), (-1.0, 9.656e-07, -1.0), (-1.0, 9.656e-07, 1.0), (-0.9808, 0.1951, -1.0), (-0.9808, 0.1951, 1.0), (-0.9239, 0.3827, -1.0), (-0.9239, 0.3827, 1.0), (-0.8315, 0.5556, -1.0), (-0.8315, 0.5556, 1.0), (-0.7071, 0.7071, -1.0), (-0.7071, 0.7071, 1.0), (-0.5556, 0.8315, -1.0), (-0.5556, 0.8315, 1.0), (-0.3827, 0.9239, -1.0), (-0.3827, 0.9239, 1.0), (-0.1951, 0.9808, -1.0), (-0.1951, 0.9808, 1.0)], [], [(0, 1, 3, 2), (2, 3, 5, 4), (4, 5, 7, 6), (6, 7, 9, 8), (8, 9, 11, 10), (10, 11, 13, 12), (12, 13, 15, 14), (14, 15, 17, 16), (16, 17, 19, 18), (18, 19, 21, 20), (20, 21, 23, 22), (22, 23, 25, 24), (24, 25, 27, 26), (26, 27, 29, 28), (28, 29, 31, 30), (30, 31, 33, 32), (32, 33, 35, 34), (34, 35, 37, 36), (36, 37, 39, 38), (38, 39, 41, 40), (40, 41, 43, 42), (42, 43, 45, 44), (44, 45, 47, 46), (46, 47, 49, 48), (48, 49, 51, 50), (50, 51, 53, 52), (52, 53, 55, 54), (54, 55, 57, 56), (56, 57, 59, 58), (58, 59, 61, 60), (3, 1, 63, 61, 59, 57, 55, 53, 51, 49, 47, 45, 43, 41, 39, 37, 35, 33, 31, 29, 27, 25, 23, 21, 19, 17, 15, 13, 11, 9, 7, 5), (60, 61, 63, 62), (62, 63, 1, 0), (0, 2, 4, 6, 8, 10, 12, 14, 16, 18, 20, 22, 24, 26, 28, 30, 32, 34, 36, 38, 40, 42, 44, 46, 48, 50, 52, 54, 56, 58, 60, 62)])
me_cylinder_001.materials.append(mat_material_002)
me_cylinder_001.use_remesh_preserve_volume = False
me_cylinder_001.use_remesh_preserve_attributes = False
me_cylinder_001.use_mirror_vertex_groups = False
me_cylinder_001.update()
me_cylinder_005 = bpy.data.meshes.new('Cylinder.005')
me_cylinder_005.from_pydata([(0.0, 1.0, -1.0), (0.0, 1.0, 1.0), (0.1951, 0.9808, -1.0), (0.1951, 0.9808, 1.0), (0.3827, 0.9239, -1.0), (0.3827, 0.9239, 1.0), (0.5556, 0.8315, -1.0), (0.5556, 0.8315, 1.0), (0.7071, 0.7071, -1.0), (0.7071, 0.7071, 1.0), (0.8315, 0.5556, -1.0), (0.8315, 0.5556, 1.0), (0.9239, 0.3827, -1.0), (0.9239, 0.3827, 1.0), (0.9808, 0.1951, -1.0), (0.9808, 0.1951, 1.0), (1.0, 7.55e-08, -1.0), (1.0, 7.55e-08, 1.0), (0.9808, -0.1951, -1.0), (0.9808, -0.1951, 1.0), (0.9239, -0.3827, -1.0), (0.9239, -0.3827, 1.0), (0.8315, -0.5556, -1.0), (0.8315, -0.5556, 1.0), (0.7071, -0.7071, -1.0), (0.7071, -0.7071, 1.0), (0.5556, -0.8315, -1.0), (0.5556, -0.8315, 1.0), (0.3827, -0.9239, -1.0), (0.3827, -0.9239, 1.0), (0.1951, -0.9808, -1.0), (0.1951, -0.9808, 1.0), (-3.258e-07, -1.0, -1.0), (-3.258e-07, -1.0, 1.0), (-0.1951, -0.9808, -1.0), (-0.1951, -0.9808, 1.0), (-0.3827, -0.9239, -1.0), (-0.3827, -0.9239, 1.0), (-0.5556, -0.8315, -1.0), (-0.5556, -0.8315, 1.0), (-0.7071, -0.7071, -1.0), (-0.7071, -0.7071, 1.0), (-0.8315, -0.5556, -1.0), (-0.8315, -0.5556, 1.0), (-0.9239, -0.3827, -1.0), (-0.9239, -0.3827, 1.0), (-0.9808, -0.1951, -1.0), (-0.9808, -0.1951, 1.0), (-1.0, 9.656e-07, -1.0), (-1.0, 9.656e-07, 1.0), (-0.9808, 0.1951, -1.0), (-0.9808, 0.1951, 1.0), (-0.9239, 0.3827, -1.0), (-0.9239, 0.3827, 1.0), (-0.8315, 0.5556, -1.0), (-0.8315, 0.5556, 1.0), (-0.7071, 0.7071, -1.0), (-0.7071, 0.7071, 1.0), (-0.5556, 0.8315, -1.0), (-0.5556, 0.8315, 1.0), (-0.3827, 0.9239, -1.0), (-0.3827, 0.9239, 1.0), (-0.1951, 0.9808, -1.0), (-0.1951, 0.9808, 1.0)], [], [(0, 1, 3, 2), (2, 3, 5, 4), (4, 5, 7, 6), (6, 7, 9, 8), (8, 9, 11, 10), (10, 11, 13, 12), (12, 13, 15, 14), (14, 15, 17, 16), (16, 17, 19, 18), (18, 19, 21, 20), (20, 21, 23, 22), (22, 23, 25, 24), (24, 25, 27, 26), (26, 27, 29, 28), (28, 29, 31, 30), (30, 31, 33, 32), (32, 33, 35, 34), (34, 35, 37, 36), (36, 37, 39, 38), (38, 39, 41, 40), (40, 41, 43, 42), (42, 43, 45, 44), (44, 45, 47, 46), (46, 47, 49, 48), (48, 49, 51, 50), (50, 51, 53, 52), (52, 53, 55, 54), (54, 55, 57, 56), (56, 57, 59, 58), (58, 59, 61, 60), (3, 1, 63, 61, 59, 57, 55, 53, 51, 49, 47, 45, 43, 41, 39, 37, 35, 33, 31, 29, 27, 25, 23, 21, 19, 17, 15, 13, 11, 9, 7, 5), (60, 61, 63, 62), (62, 63, 1, 0), (0, 2, 4, 6, 8, 10, 12, 14, 16, 18, 20, 22, 24, 26, 28, 30, 32, 34, 36, 38, 40, 42, 44, 46, 48, 50, 52, 54, 56, 58, 60, 62)])
me_cylinder_005.materials.append(mat_material_004)
me_cylinder_005.use_remesh_preserve_volume = False
me_cylinder_005.use_remesh_preserve_attributes = False
me_cylinder_005.use_mirror_vertex_groups = False
me_cylinder_005.update()
me_cylinder_006 = bpy.data.meshes.new('Cylinder.006')
me_cylinder_006.from_pydata([(0.0, 1.0, -1.0), (0.0, 1.0, 1.0), (0.1951, 0.9808, -1.0), (0.1951, 0.9808, 1.0), (0.3827, 0.9239, -1.0), (0.3827, 0.9239, 1.0), (0.5556, 0.8315, -1.0), (0.5556, 0.8315, 1.0), (0.7071, 0.7071, -1.0), (0.7071, 0.7071, 1.0), (0.8315, 0.5556, -1.0), (0.8315, 0.5556, 1.0), (0.9239, 0.3827, -1.0), (0.9239, 0.3827, 1.0), (0.9808, 0.1951, -1.0), (0.9808, 0.1951, 1.0), (1.0, 7.55e-08, -1.0), (1.0, 7.55e-08, 1.0), (0.9808, -0.1951, -1.0), (0.9808, -0.1951, 1.0), (0.9239, -0.3827, -1.0), (0.9239, -0.3827, 1.0), (0.8315, -0.5556, -1.0), (0.8315, -0.5556, 1.0), (0.7071, -0.7071, -1.0), (0.7071, -0.7071, 1.0), (0.5556, -0.8315, -1.0), (0.5556, -0.8315, 1.0), (0.3827, -0.9239, -1.0), (0.3827, -0.9239, 1.0), (0.1951, -0.9808, -1.0), (0.1951, -0.9808, 1.0), (-3.258e-07, -1.0, -1.0), (-3.258e-07, -1.0, 1.0), (-0.1951, -0.9808, -1.0), (-0.1951, -0.9808, 1.0), (-0.3827, -0.9239, -1.0), (-0.3827, -0.9239, 1.0), (-0.5556, -0.8315, -1.0), (-0.5556, -0.8315, 1.0), (-0.7071, -0.7071, -1.0), (-0.7071, -0.7071, 1.0), (-0.8315, -0.5556, -1.0), (-0.8315, -0.5556, 1.0), (-0.9239, -0.3827, -1.0), (-0.9239, -0.3827, 1.0), (-0.9808, -0.1951, -1.0), (-0.9808, -0.1951, 1.0), (-1.0, 9.656e-07, -1.0), (-1.0, 9.656e-07, 1.0), (-0.9808, 0.1951, -1.0), (-0.9808, 0.1951, 1.0), (-0.9239, 0.3827, -1.0), (-0.9239, 0.3827, 1.0), (-0.8315, 0.5556, -1.0), (-0.8315, 0.5556, 1.0), (-0.7071, 0.7071, -1.0), (-0.7071, 0.7071, 1.0), (-0.5556, 0.8315, -1.0), (-0.5556, 0.8315, 1.0), (-0.3827, 0.9239, -1.0), (-0.3827, 0.9239, 1.0), (-0.1951, 0.9808, -1.0), (-0.1951, 0.9808, 1.0)], [], [(0, 1, 3, 2), (2, 3, 5, 4), (4, 5, 7, 6), (6, 7, 9, 8), (8, 9, 11, 10), (10, 11, 13, 12), (12, 13, 15, 14), (14, 15, 17, 16), (16, 17, 19, 18), (18, 19, 21, 20), (20, 21, 23, 22), (22, 23, 25, 24), (24, 25, 27, 26), (26, 27, 29, 28), (28, 29, 31, 30), (30, 31, 33, 32), (32, 33, 35, 34), (34, 35, 37, 36), (36, 37, 39, 38), (38, 39, 41, 40), (40, 41, 43, 42), (42, 43, 45, 44), (44, 45, 47, 46), (46, 47, 49, 48), (48, 49, 51, 50), (50, 51, 53, 52), (52, 53, 55, 54), (54, 55, 57, 56), (56, 57, 59, 58), (58, 59, 61, 60), (3, 1, 63, 61, 59, 57, 55, 53, 51, 49, 47, 45, 43, 41, 39, 37, 35, 33, 31, 29, 27, 25, 23, 21, 19, 17, 15, 13, 11, 9, 7, 5), (60, 61, 63, 62), (62, 63, 1, 0), (0, 2, 4, 6, 8, 10, 12, 14, 16, 18, 20, 22, 24, 26, 28, 30, 32, 34, 36, 38, 40, 42, 44, 46, 48, 50, 52, 54, 56, 58, 60, 62)])
me_cylinder_006.materials.append(mat_material_005)
me_cylinder_006.use_remesh_preserve_volume = False
me_cylinder_006.use_remesh_preserve_attributes = False
me_cylinder_006.use_mirror_vertex_groups = False
me_cylinder_006.update()
me_cube_007 = bpy.data.meshes.new('Cube.007')
me_cube_007.from_pydata([(-1.0, -1.0, -1.0), (-1.0, -1.0, 1.0), (-1.0, 1.0, -1.0), (-1.0, 1.0, 1.0), (1.0, -1.0, -1.0), (1.0, -1.0, 1.0), (1.0, 1.0, -1.0), (1.0, 1.0, 1.0)], [], [(0, 1, 3, 2), (2, 3, 7, 6), (6, 7, 5, 4), (4, 5, 1, 0), (2, 6, 4, 0), (7, 3, 1, 5)])
me_cube_007.materials.append(mat_material_007)
me_cube_007.use_remesh_preserve_volume = False
me_cube_007.use_remesh_preserve_attributes = False
me_cube_007.use_mirror_vertex_groups = False
me_cube_007.update()
me_cube_009 = bpy.data.meshes.new('Cube.009')
me_cube_009.from_pydata([(-1.0, -1.0, -1.0), (-1.0, -1.0, 1.0), (-1.0, 1.0, -1.0), (-1.0, 1.0, 1.0), (1.0, -1.0, -1.0), (1.0, -1.0, 1.0), (1.0, 1.0, -1.0), (1.0, 1.0, 1.0)], [], [(0, 1, 3, 2), (2, 3, 7, 6), (6, 7, 5, 4), (4, 5, 1, 0), (2, 6, 4, 0), (7, 3, 1, 5)])
me_cube_009.materials.append(mat_material_008)
me_cube_009.use_remesh_preserve_volume = False
me_cube_009.use_remesh_preserve_attributes = False
me_cube_009.use_mirror_vertex_groups = False
me_cube_009.update()
me_plane_000 = bpy.data.meshes.new('Plane.000')
me_plane_000.from_pydata([(-1.0, -1.0, 0.0), (1.0, -1.0, 0.0), (-1.0, 1.0, 0.0), (1.0, 1.0, 0.0)], [], [(0, 1, 3, 2)])
me_plane_000.materials.append(mat_wall_001)
me_plane_000.use_remesh_preserve_volume = False
me_plane_000.use_remesh_preserve_attributes = False
me_plane_000.use_mirror_vertex_groups = False
me_plane_000.update()
me_plane_002 = bpy.data.meshes.new('Plane.002')
me_plane_002.from_pydata([(-1.0, -1.0, 0.0), (1.0, -1.0, 0.0), (-1.0, 1.0, 0.0), (1.0, 1.0, 0.0)], [], [(0, 1, 3, 2)])
me_plane_002.materials.append(mat_wall_002)
me_plane_002.use_remesh_preserve_volume = False
me_plane_002.use_remesh_preserve_attributes = False
me_plane_002.use_mirror_vertex_groups = False
me_plane_002.update()
me_plane_005 = bpy.data.meshes.new('Plane.005')
me_plane_005.from_pydata([(-1.0, -1.0, 0.0), (1.0, -1.0, 0.0), (-1.0, 1.0, 0.0), (1.0, 1.0, 0.0)], [], [(0, 1, 3, 2)])
me_plane_005.materials.append(mat_wall_004)
me_plane_005.use_remesh_preserve_volume = False
me_plane_005.use_remesh_preserve_attributes = False
me_plane_005.use_mirror_vertex_groups = False
me_plane_005.update()

# ---- objects
ob_empty = bpy.data.objects.new('Empty', None)
ob_camera = bpy.data.objects.new('Camera', cam_camera)
ob_floor = bpy.data.objects.new('Floor', me_cube_010)
ob_cylinder = bpy.data.objects.new('Cylinder', me_cylinder)
ob_ramp = bpy.data.objects.new('Ramp', me_cube_004)
ob_cube_001 = bpy.data.objects.new('Cube.001', me_cube_002)
ob_gaurd_000 = bpy.data.objects.new('Gaurd.000', me_cube)
ob_point = bpy.data.objects.new('Point', light_lamp_1)
ob_groundphys = bpy.data.objects.new('GroundPhys', me_cube_003)
ob_ground = bpy.data.objects.new('Ground', me_plane_004)
ob_wall = bpy.data.objects.new('Wall', me_plane_001)
ob_cylinder_001 = bpy.data.objects.new('Cylinder.001', me_cylinder_001)
ob_cylinder_002 = bpy.data.objects.new('Cylinder.002', me_cylinder_005)
ob_cylinder_003 = bpy.data.objects.new('Cylinder.003', me_cylinder_006)
ob_sun = bpy.data.objects.new('Sun', light_sun)
ob_point_001 = bpy.data.objects.new('Point.001', light_sun_002)
ob_point_002 = bpy.data.objects.new('Point.002', light_sun_003)
ob_floor_002 = bpy.data.objects.new('Floor.002', me_cube_007)
ob_floor_003 = bpy.data.objects.new('Floor.003', me_cube_009)
ob_wall_001 = bpy.data.objects.new('Wall.001', me_plane_000)
ob_wall_002 = bpy.data.objects.new('Wall.002', me_plane_002)
ob_wall_003 = bpy.data.objects.new('Wall.003', me_plane_005)

# ---- transforms, parenting, visibility, modifiers, constraints
ob_empty.location = (1.873, -0.3337, 0.3583)
ob_empty.rotation_euler = (0.0, -0.0, 3.142)
ob_empty.empty_image_offset = (0.0, 0.0)
ob_empty.lineart.crease_threshold = 0.0
ob_camera.location = (1.89, 43.6, 25.54)
ob_camera.rotation_euler = (1.065, -0.0, 3.142)
ob_camera.lock_rotations_4d = False
ob_camera.empty_display_type = 'ARROWS'
ob_camera.color = (0.0, 0.0, 0.0, 0.0)
ob_camera.display_type = 'WIRE'
ob_camera.lineart.crease_threshold = 0.0
_c = ob_camera.constraints.new('TRACK_TO'); _c.name = 'Track To'
_c.target = ob_empty
ob_floor.location = (17.5, 0.0004213, -0.5096)
ob_floor.rotation_euler = (0.0, -0.0, 3.142)
ob_floor.scale = (17.5, 9.0, 0.5)
ob_floor.lineart.crease_threshold = 0.0
ob_cylinder.location = (-9.239, 5.197, -3.643)
ob_cylinder.rotation_euler = (0.0, -0.0, 3.142)
ob_cylinder.scale = (1.5, 1.5, 5.0)
ob_cylinder.lineart.crease_threshold = 0.0
ob_ramp.location = (-15.5, 0.09362, 4.3)
ob_ramp.rotation_euler = (0.0, -0.2618, 3.142)
ob_ramp.scale = (16.0, 9.0, 0.5)
ob_ramp.lineart.crease_threshold = 0.0
ob_cube_001.location = (18.0, -0.7515, -3.781)
ob_cube_001.rotation_euler = (0.0, -0.0, 3.142)
ob_cube_001.scale = (14.0, 7.5, 2.5)
ob_cube_001.lineart.crease_threshold = 0.0
ob_gaurd_000.location = (17.5, 9.094, 0.3)
ob_gaurd_000.rotation_euler = (0.0, -0.0, 3.142)
ob_gaurd_000.scale = (17.5, 0.5, 1.0)
ob_gaurd_000.lineart.crease_threshold = 0.0
ob_point.location = (-18.16, -0.5485, 33.3)
ob_point.rotation_euler = (0.0, -0.0, 3.142)
ob_point.lineart.crease_threshold = 0.0
ob_groundphys.location = (2.501, -3.906, -7.7)
ob_groundphys.rotation_euler = (0.0, -0.0, 3.142)
ob_groundphys.scale = (30.0, 22.0, 1.0)
ob_groundphys.lineart.crease_threshold = 0.0
ob_ground.location = (2.501, -0.4666, -4.643)
ob_ground.rotation_euler = (0.0, -0.0, 3.142)
ob_ground.scale = (70.0, 70.0, 0.0)
ob_ground.lineart.crease_threshold = 0.0
ob_wall.location = (3.501, -54.91, 14.3)
ob_wall.rotation_euler = (-1.571, -0.0, 3.142)
ob_wall.scale = (70.0, 30.0, 0.0)
ob_wall.lineart.crease_threshold = 0.0
ob_cylinder_001.location = (-9.486, -3.191, -3.643)
ob_cylinder_001.rotation_euler = (0.0, -0.0, 3.142)
ob_cylinder_001.scale = (1.5, 1.5, 5.0)
ob_cylinder_001.lineart.crease_threshold = 0.0
ob_cylinder_002.location = (-21.91, 5.197, -2.643)
ob_cylinder_002.rotation_euler = (0.0, -0.0, 3.142)
ob_cylinder_002.scale = (1.5, 1.5, 7.5)
ob_cylinder_002.lineart.crease_threshold = 0.0
ob_cylinder_003.location = (-21.91, -4.159, -2.643)
ob_cylinder_003.rotation_euler = (0.0, -0.0, 3.142)
ob_cylinder_003.scale = (1.5, 1.5, 7.5)
ob_cylinder_003.lineart.crease_threshold = 0.0
ob_sun.location = (3.578, 18.04, 43.4)
ob_sun.rotation_euler = (0.5236, -0.0, 3.142)
ob_sun.lineart.crease_threshold = 0.0
ob_point_001.location = (2.798, -0.5485, 33.3)
ob_point_001.rotation_euler = (0.0, -0.0, 3.142)
ob_point_001.lineart.crease_threshold = 0.0
ob_point_002.location = (24.88, -0.5485, 33.3)
ob_point_002.rotation_euler = (0.0, -0.0, 3.142)
ob_point_002.lineart.crease_threshold = 0.0
ob_floor_002.location = (17.5, -8.906, 0.3)
ob_floor_002.rotation_euler = (0.0, -0.0, 3.142)
ob_floor_002.scale = (17.5, 0.5, 1.0)
ob_floor_002.lineart.crease_threshold = 0.0
ob_floor_003.location = (34.5, 0.09363, 0.3)
ob_floor_003.rotation_euler = (0.0, -0.0, 4.712)
ob_floor_003.scale = (9.5, 0.5, 1.0)
ob_floor_003.lineart.crease_threshold = 0.0
ob_wall_001.location = (-61.5, -1.0, 14.3)
ob_wall_001.rotation_euler = (-1.571, -0.0, 4.712)
ob_wall_001.scale = (60.0, 30.0, 0.0)
ob_wall_001.lineart.crease_threshold = 0.0
ob_wall_002.location = (3.501, 47.0, 14.3)
ob_wall_002.rotation_euler = (-1.571, -0.0, 3.142)
ob_wall_002.scale = (70.0, 30.0, 0.0)
ob_wall_002.lineart.crease_threshold = 0.0
ob_wall_003.location = (72.5, -1.0, 14.3)
ob_wall_003.rotation_euler = (-1.571, -0.0, 4.712)
ob_wall_003.scale = (60.0, 30.0, 0.0)
ob_wall_003.lineart.crease_threshold = 0.0

# ---- collection membership
col_collection_1.objects.link(ob_empty)
col_collection_1.objects.link(ob_camera)
col_collection_1.objects.link(ob_floor)
col_collection_1.objects.link(ob_cylinder)
col_collection_1.objects.link(ob_ramp)
col_collection_1.objects.link(ob_cube_001)
col_collection_1.objects.link(ob_gaurd_000)
col_collection_1.objects.link(ob_point)
col_collection_1.objects.link(ob_groundphys)
col_collection_1.objects.link(ob_ground)
col_collection_1.objects.link(ob_wall)
col_collection_1.objects.link(ob_cylinder_001)
col_collection_1.objects.link(ob_cylinder_002)
col_collection_1.objects.link(ob_cylinder_003)
col_collection_1.objects.link(ob_sun)
col_collection_1.objects.link(ob_point_001)
col_collection_1.objects.link(ob_point_002)
col_collection_1.objects.link(ob_floor_002)
col_collection_1.objects.link(ob_floor_003)
col_collection_1.objects.link(ob_wall_001)
col_collection_1.objects.link(ob_wall_002)
col_collection_1.objects.link(ob_wall_003)

# ---- scene / render settings (as saved in the file)
scene.camera = ob_camera
scene.frame_start = 1; scene.frame_end = 250; scene.frame_set(0)
scene.render.engine = 'CYCLES'
scene.render.resolution_x = 384
scene.render.resolution_y = 216
scene.render.resolution_percentage = 50
scene.render.dither_intensity = 0.0
scene.cycles.use_denoising = False
scene.cycles.samples = 300
scene.cycles.sampling_pattern = 'TABULATED_SOBOL'
scene.cycles.light_sampling_threshold = 0.0
scene.cycles.use_adaptive_sampling = False
scene.cycles.use_light_tree = False
scene.cycles.blur_glossy = 0.5
scene.cycles.pixel_filter_type = 'GAUSSIAN'
scene.cycles.sample_clamp_indirect = 0.0
scene.view_settings.view_transform = 'Standard'
bpy.context.view_layer.update()
